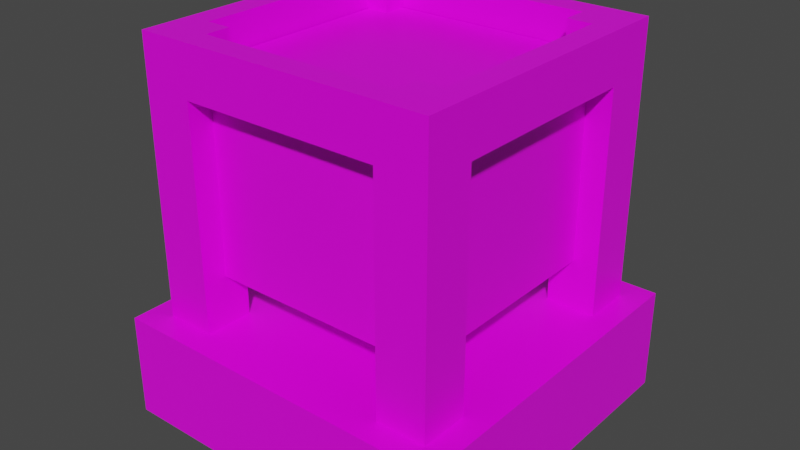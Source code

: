 # Source: aurora_tech_node_lava_crucible.blend  (saved by Blender 2.80.75; exported with 4.5.12 LTS)
import bpy
from mathutils import Matrix  # noqa: F401  (used for matrix-valued properties, if any)

bpy.ops.wm.read_factory_settings(use_empty=True)
scene = bpy.context.scene
scene.name = 'Scene'

# ---- collections
col_collection = bpy.data.collections.new('Collection'); scene.collection.children.link(col_collection)

# ---- images (referenced by path relative to the original .blend; pixels are not part of the script)
import os
ASSET_DIR = os.environ.get("B2B_ASSET_DIR", "")  # directory of the original .blend (textures are referenced by path, not embedded)
HERE = os.path.dirname(os.path.abspath(__file__))  # packed textures are extracted next to this script under _unpacked/

def load_image(name, relpath, width, height, colorspace="sRGB"):
    """Load a texture the original file referenced (path relative to the .blend, or extracted next to this script)."""
    p = next((c for c in (os.path.join(HERE, relpath), os.path.join(ASSET_DIR, relpath)) if relpath and os.path.exists(c)), "")
    if p:
        img = bpy.data.images.load(p, check_existing=True)
        img.name = name
    else:  # same state as the original file: an image datablock whose file is absent (Cycles renders it pink)
        img = bpy.data.images.new(name, width, height)
        img.source = "FILE"
        img.filepath = "//" + (relpath or name)
    img.colorspace_settings.name = colorspace
    return img
img_combat_lava_crucible_active_png = load_image('combat_lava_crucible_active.png', 'combat_lava_crucible_active.png', 1024, 1024, 'sRGB')

# ---- materials (node trees are filled in below, after node groups)
mat_material = bpy.data.materials.new('Material')
mat_material.alpha_threshold = 0.0
mat_material.use_transparent_shadow = False
mat_material.line_color = (0.0, 0.0, 0.0, 1.0)

# ---- material node trees
mat_material.use_nodes = True; mat_material.node_tree.nodes.clear()
_N = mat_material.node_tree.nodes; _L = mat_material.node_tree.links
n0 = _N.new('ShaderNodeOutputMaterial'); n0.name = 'Material Output'; n0.location = (300, 300)
n1 = _N.new('ShaderNodeBsdfPrincipled'); n1.name = 'Principled BSDF'; n1.location = (10, 300)
n1.distribution = 'GGX'
n1.subsurface_method = 'BURLEY'
n1.inputs[2].default_value = 0.4
n1.inputs[3].default_value = 1.45
n1.inputs[27].default_value = (0.0, 0.0, 0.0, 1.0)
n1.inputs[28].default_value = 1.0
n2 = _N.new('ShaderNodeTexImage'); n2.name = 'Image Texture'; n2.location = (-280, 280)
n2.image = img_combat_lava_crucible_active_png
n2.interpolation = 'Closest'
_L.new(n1.outputs[0], n0.inputs[0])
_L.new(n2.outputs[0], n1.inputs[0])
n0.is_active_output = True

# ---- world
world_world = bpy.data.worlds.new('World'); scene.world = world_world
world_world.use_nodes = True; world_world.node_tree.nodes.clear()
_N = world_world.node_tree.nodes; _L = world_world.node_tree.links
n0 = _N.new('ShaderNodeOutputWorld'); n0.name = 'World Output'; n0.location = (300, 300)
n1 = _N.new('ShaderNodeBackground'); n1.name = 'Background'; n1.location = (10, 300)
n1.inputs[0].default_value = (0.05088, 0.05088, 0.05088, 1.0)
_L.new(n1.outputs[0], n0.inputs[0])
n0.is_active_output = True
world_world.color = (0.05088, 0.05088, 0.05088)
world_world.use_sun_shadow = False
world_world.sun_shadow_jitter_overblur = 0.0

# ---- meshes
me_cube = bpy.data.meshes.new('Cube')
me_cube.from_pydata([(0.8578, 0.8578, -0.4902), (0.8578, 0.8578, -1.0), (0.8578, -0.8578, -0.4902), (0.8578, -0.8578, -1.0), (-0.8578, 0.8578, -0.4902), (-0.8578, 0.8578, -1.0), (-0.8578, -0.8578, -0.4902), (-0.8578, -0.8578, -1.0), (0.4902, -0.7353, -0.4902), (0.4902, -0.7353, 0.8578), (0.4902, -0.4902, -0.4902), (0.4902, -0.4902, 0.8578), (0.7353, -0.7353, -0.4902), (0.7353, -0.7353, 0.8578), (0.7353, -0.4902, -0.4902), (0.7353, -0.4902, 0.8578), (-0.7353, -0.7353, -0.4902), (-0.7353, -0.7353, 0.8578), (-0.7353, -0.4902, -0.4902), (-0.7353, -0.4902, 0.8578), (-0.4902, -0.7353, -0.4902), (-0.4902, -0.7353, 0.8578), (-0.4902, -0.4902, -0.4902), (-0.4902, -0.4902, 0.8578), (0.4902, 0.4902, -0.4902), (0.4902, 0.4902, 0.8578), (0.4902, 0.7353, -0.4902), (0.4902, 0.7353, 0.8578), (0.7353, 0.4902, -0.4902), (0.7353, 0.4902, 0.8578), (0.7353, 0.7353, -0.4902), (0.7353, 0.7353, 0.8578), (-0.7353, 0.4902, -0.4902), (-0.7353, 0.4902, 0.8578), (-0.7353, 0.7353, -0.4902), (-0.7353, 0.7353, 0.8578), (-0.4902, 0.4902, -0.4902), (-0.4902, 0.4902, 0.8578), (-0.4902, 0.7353, -0.4902), (-0.4902, 0.7353, 0.8578), (0.6127, -0.4902, 0.6127), (0.6127, -0.4902, 0.8578), (0.6127, 0.4902, 0.6127), (0.6127, 0.4902, 0.8578), (0.7353, -0.4902, 0.6127), (0.7353, -0.4902, 0.8578), (0.7353, 0.4902, 0.6127), (0.7353, 0.4902, 0.8578), (-0.7353, -0.4902, 0.6127), (-0.7353, -0.4902, 0.8578), (-0.7353, 0.4902, 0.6127), (-0.7353, 0.4902, 0.8578), (-0.6127, -0.4902, 0.6127), (-0.6127, -0.4902, 0.8578), (-0.6127, 0.4902, 0.6127), (-0.6127, 0.4902, 0.8578), (0.4902, 0.6127, 0.6127), (0.4902, 0.6127, 0.8578), (-0.4902, 0.6127, 0.6127), (-0.4902, 0.6127, 0.8578), (0.4902, 0.7353, 0.6127), (0.4902, 0.7353, 0.8578), (-0.4902, 0.7353, 0.6127), (-0.4902, 0.7353, 0.8578), (0.4902, -0.7353, 0.6127), (0.4902, -0.7353, 0.8578), (-0.4902, -0.7353, 0.6127), (-0.4902, -0.7353, 0.8578), (0.4902, -0.6127, 0.6127), (0.4902, -0.6127, 0.8578), (-0.4902, -0.6127, 0.6127), (-0.4902, -0.6127, 0.8578), (0.6127, -0.4902, -0.2451), (0.6127, -0.4902, 0.6127), (0.6127, 0.4902, -0.2451), (0.6127, 0.4902, 0.6127), (-0.6127, -0.4902, -0.2451), (-0.6127, -0.4902, 0.6127), (-0.6127, 0.4902, -0.2451), (-0.6127, 0.4902, 0.6127), (0.4902, 0.6127, -0.2451), (0.4902, 0.6127, 0.6127), (-0.4902, 0.6127, -0.2451), (-0.4902, 0.6127, 0.6127), (0.4902, -0.6127, -0.2451), (0.4902, -0.6127, 0.6127), (-0.4902, -0.6127, -0.2451), (-0.4902, -0.6127, 0.6127), (0.6066, 0.6066, -0.1144), (0.6066, 0.6066, -0.2454), (0.6066, -0.6066, -0.1144), (0.6066, -0.6066, -0.2454), (-0.6066, 0.6066, -0.1144), (-0.6066, 0.6066, -0.2454), (-0.6066, -0.6066, -0.1144), (-0.6066, -0.6066, -0.2454), (-0.6026, -0.6026, -0.2069), (-0.6026, -0.6026, 0.6971), (-0.6026, 0.6026, -0.2069), (-0.6026, 0.6026, 0.6971), (0.6026, -0.6026, -0.2069), (0.6026, -0.6026, 0.6971), (0.6026, 0.6026, -0.2069), (0.6026, 0.6026, 0.6971), (-0.2451, -0.2451, 0.1225), (-0.2451, -0.2451, 0.6127), (-0.2451, 0.2451, 0.1225), (-0.2451, 0.2451, 0.6127), (0.2451, -0.2451, 0.1225), (0.2451, -0.2451, 0.6127), (0.2451, 0.2451, 0.1225), (0.2451, 0.2451, 0.6127)], [], [(0, 4, 6, 2), (3, 2, 6, 7), (7, 6, 4, 5), (5, 1, 3, 7), (1, 0, 2, 3), (5, 4, 0, 1), (8, 9, 11, 10), (10, 11, 15, 14), (14, 15, 13, 12), (12, 13, 9, 8), (10, 14, 12, 8), (15, 11, 9, 13), (16, 17, 19, 18), (18, 19, 23, 22), (22, 23, 21, 20), (20, 21, 17, 16), (18, 22, 20, 16), (23, 19, 17, 21), (24, 25, 27, 26), (26, 27, 31, 30), (30, 31, 29, 28), (28, 29, 25, 24), (26, 30, 28, 24), (31, 27, 25, 29), (32, 33, 35, 34), (34, 35, 39, 38), (38, 39, 37, 36), (36, 37, 33, 32), (34, 38, 36, 32), (39, 35, 33, 37), (40, 41, 43, 42), (42, 43, 47, 46), (46, 47, 45, 44), (44, 45, 41, 40), (42, 46, 44, 40), (47, 43, 41, 45), (48, 49, 51, 50), (50, 51, 55, 54), (54, 55, 53, 52), (52, 53, 49, 48), (50, 54, 52, 48), (55, 51, 49, 53), (56, 57, 59, 58), (58, 59, 63, 62), (62, 63, 61, 60), (60, 61, 57, 56), (58, 62, 60, 56), (63, 59, 57, 61), (64, 65, 67, 66), (66, 67, 71, 70), (70, 71, 69, 68), (68, 69, 65, 64), (66, 70, 68, 64), (71, 67, 65, 69), (74, 75, 73, 72), (76, 77, 79, 78), (82, 83, 81, 80), (84, 85, 87, 86), (88, 92, 94, 90), (91, 90, 94, 95), (95, 94, 92, 93), (93, 89, 91, 95), (89, 88, 90, 91), (93, 92, 88, 89), (96, 97, 99, 98), (98, 99, 103, 102), (102, 103, 101, 100), (100, 101, 97, 96), (98, 102, 100, 96), (103, 99, 97, 101), (104, 105, 107, 106), (106, 107, 111, 110), (110, 111, 109, 108), (108, 109, 105, 104), (106, 110, 108, 104), (111, 107, 105, 109)])
_uv = me_cube.uv_layers.new(name='UVMap')
_uv.uv.foreach_set('vector', [0.875, 0.4167, 0.5833, 0.4167, 0.5833, 0.125, 0.875, 0.125, 0.5833, 0.6875, 0.5833, 0.7708, 0.2917, 0.7708, 0.2917, 0.6875, 0.0, 0.6875, 0.0, 0.7708, 0.2917, 0.7708, 0.2917, 0.6875, 0.5833, 0.4167, 0.875, 0.4167, 0.875, 0.7083, 0.5833, 0.7083, 0.2917, 0.6875, 0.2917, 0.7708, 0.0, 0.7708, 0.0, 0.6875, 0.2917, 0.6875, 0.2917, 0.7708, 0.5833, 0.7708, 0.5833, 0.6875, 0.02083, 0.7708, 0.02083, 1.0, 0.0625, 1.0, 0.0625, 0.7708, 0.5208, 0.7708, 0.5208, 1.0, 0.5625, 1.0, 0.5625, 0.7708, 0.0625, 0.7708, 0.0625, 1.0, 0.02083, 1.0, 0.02083, 0.7708, 0.5625, 0.7708, 0.5625, 1.0, 0.5208, 1.0, 0.5208, 0.7708, 0.125, 0.5, 0.375, 0.5, 0.375, 0.75, 0.125, 0.75, 0.8542, 0.1875, 0.8125, 0.1875, 0.8125, 0.1458, 0.8542, 0.1458, 0.02083, 0.7708, 0.02083, 1.0, 0.0625, 1.0, 0.0625, 0.7708, 0.3125, 0.7708, 0.3125, 1.0, 0.3542, 1.0, 0.3542, 0.7708, 0.0625, 0.7708, 0.0625, 1.0, 0.02083, 1.0, 0.02083, 0.7708, 0.3542, 0.7708, 0.3542, 1.0, 0.3125, 1.0, 0.3125, 0.7708, 0.125, 0.5, 0.375, 0.5, 0.375, 0.75, 0.125, 0.75, 0.6458, 0.1875, 0.6042, 0.1875, 0.6042, 0.1458, 0.6458, 0.1458, 0.2292, 0.7708, 0.2292, 1.0, 0.2708, 1.0, 0.2708, 0.7708, 0.5208, 0.7708, 0.5208, 1.0, 0.5625, 1.0, 0.5625, 0.7708, 0.2708, 0.7708, 0.2708, 1.0, 0.2292, 1.0, 0.2292, 0.7708, 0.5625, 0.7708, 0.5625, 1.0, 0.5208, 1.0, 0.5208, 0.7708, 0.125, 0.5, 0.375, 0.5, 0.375, 0.75, 0.125, 0.75, 0.8542, 0.3958, 0.8125, 0.3958, 0.8125, 0.3542, 0.8542, 0.3542, 0.2292, 0.7708, 0.2292, 1.0, 0.2708, 1.0, 0.2708, 0.7708, 0.3125, 0.7708, 0.3125, 1.0, 0.3542, 1.0, 0.3542, 0.7708, 0.2708, 0.7708, 0.2708, 1.0, 0.2292, 1.0, 0.2292, 0.7708, 0.3542, 0.7708, 0.3542, 1.0, 0.3125, 1.0, 0.3125, 0.7708, 0.125, 0.5, 0.375, 0.5, 0.375, 0.75, 0.125, 0.75, 0.6458, 0.3958, 0.6042, 0.3958, 0.6042, 0.3542, 0.6458, 0.3542, 0.08333, 0.9583, 0.08333, 1.0, 0.2083, 1.0, 0.2083, 0.9583, 0.5208, 0.9583, 0.5208, 1.0, 0.5625, 1.0, 0.5625, 0.9583, 0.2708, 0.9583, 0.2708, 1.0, 0.02083, 1.0, 0.02083, 0.9583, 0.5625, 0.9583, 0.5625, 1.0, 0.5208, 1.0, 0.5208, 0.9583, 0.8333, 0.4167, 0.875, 0.4167, 0.875, 0.7083, 0.8333, 0.7083, 0.8542, 0.3542, 0.8333, 0.3542, 0.8333, 0.1875, 0.8542, 0.1875, 0.02083, 0.9583, 0.02083, 1.0, 0.2708, 1.0, 0.2708, 0.9583, 0.3125, 0.9583, 0.3125, 1.0, 0.3542, 1.0, 0.3542, 0.9583, 0.2083, 0.9583, 0.2083, 1.0, 0.08333, 1.0, 0.08333, 0.9583, 0.3542, 0.9583, 0.3542, 1.0, 0.3125, 1.0, 0.3125, 0.9583, 0.5833, 0.4167, 0.625, 0.4167, 0.625, 0.7083, 0.5833, 0.7083, 0.625, 0.3542, 0.6042, 0.3542, 0.6042, 0.1875, 0.625, 0.1875, 0.5, 0.9583, 0.5, 1.0, 0.375, 1.0, 0.375, 0.9583, 0.375, 0.25, 0.625, 0.25, 0.625, 0.5, 0.375, 0.5, 0.3542, 0.9583, 0.3542, 1.0, 0.5208, 1.0, 0.5208, 0.9583, 0.375, 0.75, 0.625, 0.75, 0.625, 1.0, 0.375, 1.0, 0.625, 0.4583, 0.625, 0.4167, 0.8333, 0.4167, 0.8333, 0.4583, 0.6458, 0.3958, 0.6458, 0.375, 0.8125, 0.375, 0.8125, 0.3958, 0.5208, 0.9583, 0.5208, 1.0, 0.3542, 1.0, 0.3542, 0.9583, 0.375, 0.25, 0.625, 0.25, 0.625, 0.5, 0.375, 0.5, 0.375, 0.9583, 0.375, 1.0, 0.5, 1.0, 0.5, 0.9583, 0.375, 0.75, 0.625, 0.75, 0.625, 1.0, 0.375, 1.0, 0.625, 0.7083, 0.625, 0.6667, 0.8333, 0.6667, 0.8333, 0.7083, 0.6458, 0.1667, 0.6458, 0.1458, 0.8125, 0.1458, 0.8125, 0.1667, 0.2292, 0.8125, 0.2292, 0.9583, 0.0625, 0.9583, 0.0625, 0.8125, 0.0625, 0.8125, 0.0625, 0.9583, 0.2292, 0.9583, 0.2292, 0.8125, 0.3542, 0.8125, 0.3542, 0.9583, 0.5208, 0.9583, 0.5208, 0.8125, 0.5208, 0.8125, 0.5208, 0.9583, 0.3542, 0.9583, 0.3542, 0.8125, 0.8333, 0.9583, 0.625, 0.9583, 0.625, 0.75, 0.8333, 0.75, 0.375, 0.25, 0.625, 0.25, 0.625, 0.5, 0.375, 0.5, 0.375, 0.5, 0.625, 0.5, 0.625, 0.75, 0.375, 0.75, 0.6458, 0.4792, 0.8125, 0.4792, 0.8125, 0.6458, 0.6458, 0.6458, 0.125, 0.5, 0.375, 0.5, 0.375, 0.75, 0.125, 0.75, 0.625, 0.5, 0.875, 0.5, 0.875, 0.75, 0.625, 0.75, 0.1875, 0.5208, 0.1875, 0.6875, 0.4375, 0.6875, 0.4375, 0.5208, 0.1875, 0.5208, 0.1875, 0.6875, 0.4375, 0.6875, 0.4375, 0.5208, 0.4375, 0.5208, 0.4375, 0.6875, 0.1875, 0.6875, 0.1875, 0.5208, 0.4375, 0.5208, 0.4375, 0.6875, 0.1875, 0.6875, 0.1875, 0.5208, 0.1875, 0.6875, 0.4375, 0.6875, 0.4375, 0.4375, 0.1875, 0.4375, 0.4375, 0.6875, 0.1875, 0.6875, 0.1875, 0.4375, 0.4375, 0.4375, 0.02083, 0.6042, 0.02083, 0.6875, 0.1042, 0.6875, 0.1042, 0.6042, 0.1042, 0.6042, 0.1042, 0.6875, 0.1875, 0.6875, 0.1875, 0.6042, 0.1042, 0.6042, 0.1042, 0.6875, 0.02083, 0.6875, 0.02083, 0.6042, 0.1875, 0.6042, 0.1875, 0.6875, 0.1042, 0.6875, 0.1042, 0.6042, 0.02083, 0.6042, 0.1042, 0.6042, 0.1042, 0.5208, 0.02083, 0.5208, 0.1042, 0.6042, 0.02083, 0.6042, 0.02083, 0.5208, 0.1042, 0.5208])
me_cube.materials.append(mat_material)
me_cube.use_remesh_preserve_volume = False
me_cube.use_remesh_preserve_attributes = False
me_cube.use_mirror_vertex_groups = False
me_cube.update()

# ---- objects
ob_cube = bpy.data.objects.new('Cube', me_cube)

# ---- transforms, parenting, visibility, modifiers, constraints
ob_cube.location = (0.0, 0.0, 0.0)
ob_cube.scale = (0.51, 0.51, 0.51)
ob_cube.lock_rotations_4d = False
ob_cube.empty_display_type = 'ARROWS'
ob_cube.lineart.crease_threshold = 0.0

# ---- collection membership
col_collection.objects.link(ob_cube)

# ---- scene / render settings (as saved in the file)
scene.frame_start = 1; scene.frame_end = 250; scene.frame_set(1)
scene.render.engine = 'BLENDER_EEVEE_NEXT'
scene.cycles.use_denoising = False
scene.cycles.samples = 128
scene.cycles.sampling_pattern = 'TABULATED_SOBOL'
scene.cycles.use_adaptive_sampling = False
scene.cycles.use_light_tree = False
scene.view_settings.view_transform = 'Filmic'
bpy.context.view_layer.update()

# ---- added for rendering (the .blend has no active camera and no usable light): camera, sun
cam_auto = bpy.data.cameras.new('AutoCamera')
cam_auto.lens = 50.0
cam_auto.sensor_width = 36.0
cam_auto.clip_end = 1000.0
ob_auto_camera = bpy.data.objects.new('AutoCamera', cam_auto)
scene.collection.objects.link(ob_auto_camera)
ob_auto_camera.location = (1.44199, -1.73039, 1.11734)
ob_auto_camera.rotation_euler = (1.09748, -7.21219e-08, 0.694738)
scene.camera = ob_auto_camera
light_auto_sun = bpy.data.lights.new('AutoSun', 'SUN')
light_auto_sun.energy = 3.0
light_auto_sun.angle = 0.0523599
ob_auto_sun = bpy.data.objects.new('AutoSun', light_auto_sun)
scene.collection.objects.link(ob_auto_sun)
ob_auto_sun.rotation_euler = (0.872665, 0.174533, 0.523599)
bpy.context.view_layer.update()
